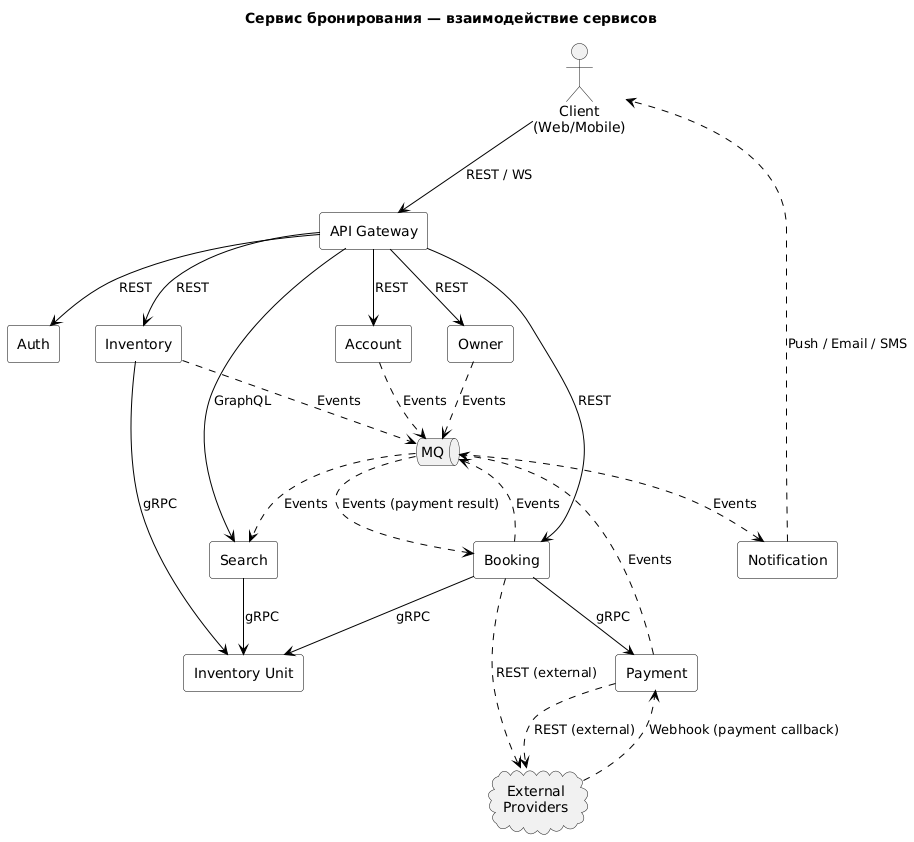

The diagram above was rendered by PlantUML. Its source (embedded in the PNG):
@startuml booking-architecture
title Сервис бронирования — взаимодействие сервисов

skinparam componentStyle rectangle
skinparam rectangle {
  BackgroundColor White
  BorderColor Black
}
skinparam ArrowColor Black
skinparam defaultTextAlignment center

actor "Client\n(Web/Mobile)" as Client

rectangle "API Gateway" as Gateway
rectangle "Auth" as Auth
rectangle "Account" as Account
rectangle "Owner" as Owner
rectangle "Inventory" as Inventory
rectangle "Inventory Unit" as Unit
rectangle "Search" as Search
rectangle "Booking" as Booking
rectangle "Payment" as Payment
rectangle "Notification" as Notification
queue "MQ" as MQ
cloud "External\nProviders" as Ext

' --- Client / Gateway ---
Client --> Gateway : REST / WS

' --- Gateway -> синхронные сервисы ---
Gateway --> Auth : REST
Gateway --> Account : REST
Gateway --> Owner : REST
Gateway --> Inventory : REST
Gateway --> Booking : REST
Gateway --> Search : GraphQL


' --- Синхронные внутренние (gRPC) ---
Search --> Unit : gRPC
Booking --> Payment : gRPC
Booking --> Unit : gRPC
Inventory --> Unit : gRPC

' --- События в брокер ---
Account ..> MQ : Events
Owner ..> MQ : Events
Inventory ..> MQ : Events
Booking ..> MQ : Events
Payment ..> MQ : Events

' --- Синхронизация read-model ---
MQ ..> Search : Events

' --- Нотификации ---
MQ ..> Notification : Events
Notification ..> Client : Push / Email / SMS

' --- Внешние интеграции ---
Payment ..> Ext : REST (external)
Booking ..> Ext : REST (external)

' --- Callback оплаты ---
Ext ..> Payment : Webhook (payment callback)
MQ ..> Booking : Events (payment result)

@enduml